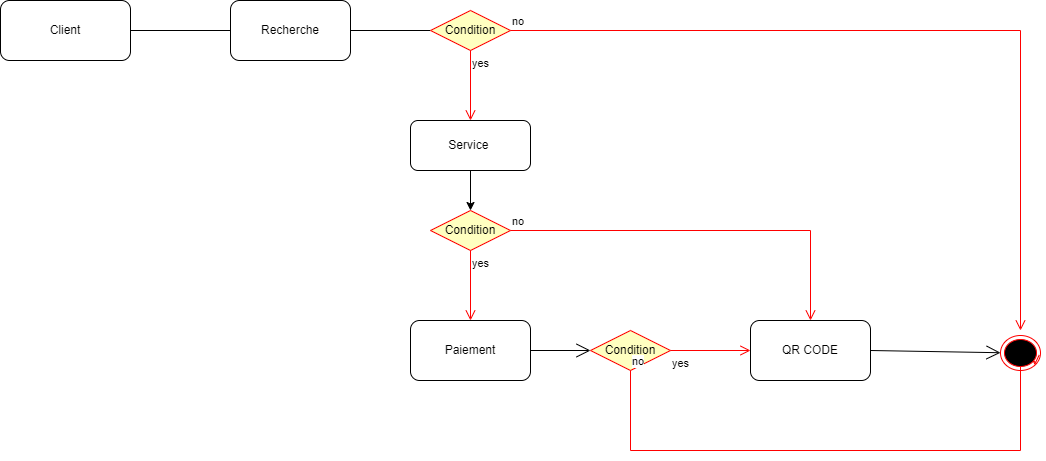

The diagram above was exported from draw.io. Its source (the exported page's mxGraphModel, read from the mxfile embedded in the PNG):
<mxGraphModel dx="856" dy="506" grid="1" gridSize="10" guides="1" tooltips="1" connect="1" arrows="1" fold="1" page="0" pageScale="1" pageWidth="827" pageHeight="1169" math="0" shadow="0">
  <root>
    <mxCell id="0" />
    <mxCell id="1" parent="0" />
    <mxCell id="gAsGZz0ctYV-RlrCrWIQ-1" value="Client" style="rounded=1;whiteSpace=wrap;html=1;" parent="1" vertex="1">
      <mxGeometry x="10" y="190" width="130" height="60" as="geometry" />
    </mxCell>
    <mxCell id="gAsGZz0ctYV-RlrCrWIQ-2" style="edgeStyle=orthogonalEdgeStyle;rounded=0;orthogonalLoop=1;jettySize=auto;html=1;exitX=0.5;exitY=1;exitDx=0;exitDy=0;" parent="1" source="gAsGZz0ctYV-RlrCrWIQ-1" target="gAsGZz0ctYV-RlrCrWIQ-1" edge="1">
      <mxGeometry relative="1" as="geometry" />
    </mxCell>
    <mxCell id="gAsGZz0ctYV-RlrCrWIQ-3" value="Recherche&lt;span class=&quot;VerbatimChar&quot;&gt;&lt;/span&gt;" style="rounded=1;whiteSpace=wrap;html=1;" parent="1" vertex="1">
      <mxGeometry x="240" y="190" width="120" height="60" as="geometry" />
    </mxCell>
    <mxCell id="gAsGZz0ctYV-RlrCrWIQ-7" value="" style="endArrow=none;html=1;rounded=0;exitX=1;exitY=0.5;exitDx=0;exitDy=0;" parent="1" source="gAsGZz0ctYV-RlrCrWIQ-1" target="gAsGZz0ctYV-RlrCrWIQ-3" edge="1">
      <mxGeometry width="50" height="50" relative="1" as="geometry">
        <mxPoint x="160" y="120" as="sourcePoint" />
        <mxPoint x="210" y="70" as="targetPoint" />
      </mxGeometry>
    </mxCell>
    <mxCell id="gAsGZz0ctYV-RlrCrWIQ-9" value="" style="endArrow=none;html=1;rounded=0;entryX=0;entryY=0.5;entryDx=0;entryDy=0;exitX=1;exitY=0.5;exitDx=0;exitDy=0;" parent="1" source="gAsGZz0ctYV-RlrCrWIQ-3" edge="1">
      <mxGeometry width="50" height="50" relative="1" as="geometry">
        <mxPoint x="390" y="320" as="sourcePoint" />
        <mxPoint x="440" y="220" as="targetPoint" />
      </mxGeometry>
    </mxCell>
    <mxCell id="gAsGZz0ctYV-RlrCrWIQ-13" value="Paiement" style="rounded=1;whiteSpace=wrap;html=1;" parent="1" vertex="1">
      <mxGeometry x="420" y="510" width="120" height="60" as="geometry" />
    </mxCell>
    <mxCell id="gAsGZz0ctYV-RlrCrWIQ-17" value="QR CODE" style="rounded=1;whiteSpace=wrap;html=1;" parent="1" vertex="1">
      <mxGeometry x="760" y="510" width="120" height="60" as="geometry" />
    </mxCell>
    <mxCell id="gAsGZz0ctYV-RlrCrWIQ-19" value="Condition" style="rhombus;whiteSpace=wrap;html=1;fontColor=#000000;fillColor=#ffffc0;strokeColor=#ff0000;" parent="1" vertex="1">
      <mxGeometry x="440" y="400" width="80" height="40" as="geometry" />
    </mxCell>
    <mxCell id="gAsGZz0ctYV-RlrCrWIQ-20" value="no" style="edgeStyle=orthogonalEdgeStyle;html=1;align=left;verticalAlign=bottom;endArrow=open;endSize=8;strokeColor=#ff0000;rounded=0;" parent="1" source="gAsGZz0ctYV-RlrCrWIQ-19" target="gAsGZz0ctYV-RlrCrWIQ-17" edge="1">
      <mxGeometry x="-1" relative="1" as="geometry">
        <mxPoint x="740" y="430" as="targetPoint" />
        <Array as="points">
          <mxPoint x="820" y="420" />
        </Array>
        <mxPoint as="offset" />
      </mxGeometry>
    </mxCell>
    <mxCell id="gAsGZz0ctYV-RlrCrWIQ-21" value="yes" style="edgeStyle=orthogonalEdgeStyle;html=1;align=left;verticalAlign=top;endArrow=open;endSize=8;strokeColor=#ff0000;rounded=0;" parent="1" source="gAsGZz0ctYV-RlrCrWIQ-19" target="gAsGZz0ctYV-RlrCrWIQ-13" edge="1">
      <mxGeometry x="-1" relative="1" as="geometry">
        <mxPoint x="600" y="510" as="targetPoint" />
      </mxGeometry>
    </mxCell>
    <mxCell id="gAsGZz0ctYV-RlrCrWIQ-22" value="Condition" style="rhombus;whiteSpace=wrap;html=1;fontColor=#000000;fillColor=#ffffc0;strokeColor=#ff0000;" parent="1" vertex="1">
      <mxGeometry x="440" y="200" width="80" height="40" as="geometry" />
    </mxCell>
    <mxCell id="gAsGZz0ctYV-RlrCrWIQ-23" value="no" style="edgeStyle=orthogonalEdgeStyle;html=1;align=left;verticalAlign=bottom;endArrow=open;endSize=8;strokeColor=#ff0000;rounded=0;" parent="1" source="gAsGZz0ctYV-RlrCrWIQ-22" edge="1">
      <mxGeometry x="-1" relative="1" as="geometry">
        <mxPoint x="1030" y="520" as="targetPoint" />
      </mxGeometry>
    </mxCell>
    <mxCell id="gAsGZz0ctYV-RlrCrWIQ-24" value="yes" style="edgeStyle=orthogonalEdgeStyle;html=1;align=left;verticalAlign=top;endArrow=open;endSize=8;strokeColor=#ff0000;rounded=0;" parent="1" source="gAsGZz0ctYV-RlrCrWIQ-22" edge="1">
      <mxGeometry x="-1" relative="1" as="geometry">
        <mxPoint x="480" y="310" as="targetPoint" />
      </mxGeometry>
    </mxCell>
    <mxCell id="gAsGZz0ctYV-RlrCrWIQ-25" value="Condition" style="rhombus;whiteSpace=wrap;html=1;fontColor=#000000;fillColor=#ffffc0;strokeColor=#ff0000;" parent="1" vertex="1">
      <mxGeometry x="600" y="520" width="80" height="40" as="geometry" />
    </mxCell>
    <mxCell id="gAsGZz0ctYV-RlrCrWIQ-26" value="no" style="edgeStyle=orthogonalEdgeStyle;html=1;align=left;verticalAlign=bottom;endArrow=open;endSize=8;strokeColor=#ff0000;rounded=0;entryX=1;entryY=1;entryDx=0;entryDy=0;" parent="1" source="gAsGZz0ctYV-RlrCrWIQ-25" target="gAsGZz0ctYV-RlrCrWIQ-30" edge="1">
      <mxGeometry x="-1" relative="1" as="geometry">
        <mxPoint x="1040" y="580" as="targetPoint" />
        <Array as="points">
          <mxPoint x="640" y="640" />
          <mxPoint x="1030" y="640" />
          <mxPoint x="1030" y="551" />
        </Array>
      </mxGeometry>
    </mxCell>
    <mxCell id="gAsGZz0ctYV-RlrCrWIQ-27" value="yes" style="edgeStyle=orthogonalEdgeStyle;html=1;align=left;verticalAlign=top;endArrow=open;endSize=8;strokeColor=#ff0000;rounded=0;entryX=0;entryY=0.5;entryDx=0;entryDy=0;" parent="1" source="gAsGZz0ctYV-RlrCrWIQ-25" target="gAsGZz0ctYV-RlrCrWIQ-17" edge="1">
      <mxGeometry x="-1" relative="1" as="geometry">
        <mxPoint x="640" y="660" as="targetPoint" />
      </mxGeometry>
    </mxCell>
    <mxCell id="gAsGZz0ctYV-RlrCrWIQ-28" value="" style="endArrow=open;endFill=1;endSize=12;html=1;rounded=0;entryX=0;entryY=0.5;entryDx=0;entryDy=0;exitX=1;exitY=0.5;exitDx=0;exitDy=0;" parent="1" source="gAsGZz0ctYV-RlrCrWIQ-13" target="gAsGZz0ctYV-RlrCrWIQ-25" edge="1">
      <mxGeometry width="160" relative="1" as="geometry">
        <mxPoint x="580" y="440" as="sourcePoint" />
        <mxPoint x="740" y="440" as="targetPoint" />
      </mxGeometry>
    </mxCell>
    <mxCell id="gAsGZz0ctYV-RlrCrWIQ-30" value="" style="ellipse;html=1;shape=endState;fillColor=#000000;strokeColor=#ff0000;" parent="1" vertex="1">
      <mxGeometry x="1010" y="525" width="40" height="35" as="geometry" />
    </mxCell>
    <mxCell id="gAsGZz0ctYV-RlrCrWIQ-32" value="" style="endArrow=open;endFill=1;endSize=12;html=1;rounded=0;exitX=1;exitY=0.5;exitDx=0;exitDy=0;" parent="1" source="gAsGZz0ctYV-RlrCrWIQ-17" target="gAsGZz0ctYV-RlrCrWIQ-30" edge="1">
      <mxGeometry width="160" relative="1" as="geometry">
        <mxPoint x="680" y="440" as="sourcePoint" />
        <mxPoint x="840" y="440" as="targetPoint" />
      </mxGeometry>
    </mxCell>
    <mxCell id="gAsGZz0ctYV-RlrCrWIQ-34" value="" style="edgeStyle=orthogonalEdgeStyle;rounded=0;orthogonalLoop=1;jettySize=auto;html=1;" parent="1" source="gAsGZz0ctYV-RlrCrWIQ-33" target="gAsGZz0ctYV-RlrCrWIQ-19" edge="1">
      <mxGeometry relative="1" as="geometry" />
    </mxCell>
    <mxCell id="gAsGZz0ctYV-RlrCrWIQ-33" value="Service&amp;nbsp;" style="rounded=1;whiteSpace=wrap;html=1;" parent="1" vertex="1">
      <mxGeometry x="420" y="310" width="120" height="50" as="geometry" />
    </mxCell>
  </root>
</mxGraphModel>